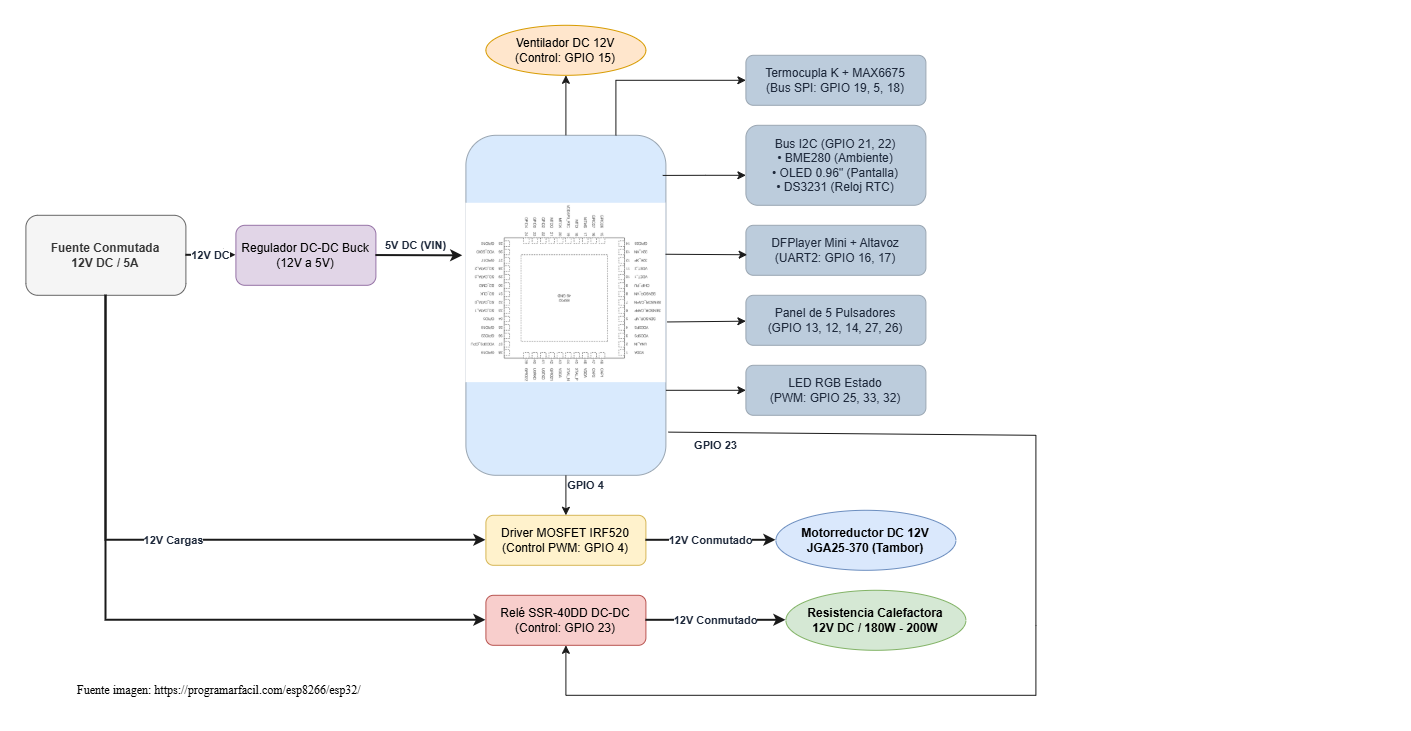

The diagram above was exported from draw.io. Its source (the exported page's mxGraphModel, read from the mxfile embedded in the PNG):
<mxGraphModel dx="1501" dy="798" grid="1" gridSize="10" guides="1" tooltips="1" connect="1" arrows="1" fold="1" page="1" pageScale="1" pageWidth="1169" pageHeight="827" math="0" shadow="0">
  <root>
    <mxCell id="0" />
    <mxCell id="1" parent="0" />
    <mxCell id="2" parent="1" style="rounded=1;whiteSpace=wrap;html=1;fillColor=#f5f5f5;strokeColor=#666666;fontColor=#333333;fontStyle=1;" value="Fuente Conmutada&lt;br&gt;12V DC / 5A" vertex="1">
      <mxGeometry height="80" width="160" x="10" y="320" as="geometry" />
    </mxCell>
    <mxCell id="3" parent="1" style="rounded=1;whiteSpace=wrap;html=1;fillColor=#e1d5e7;strokeColor=#9673a6;" value="Regulador DC-DC Buck&#10;(12V a 5V)" vertex="1">
      <mxGeometry height="60" width="140" x="220" y="330" as="geometry" />
    </mxCell>
    <mxCell id="4" parent="1" style="shape=rect;rounded=1;whiteSpace=wrap;html=1;fillColor=#D9EAFD;strokeColor=#9AA6B2;fontColor=#1E293B;fontStyle=1;fontSize=13;" value="MICROCONTROLADOR&#10;ESP32&#10;(Sistema Central)" vertex="1">
      <mxGeometry height="340" width="200" x="450" y="240" as="geometry" />
    </mxCell>
    <mxCell id="5" parent="1" style="rounded=1;whiteSpace=wrap;html=1;fillColor=#BCCCDC;strokeColor=#9AA6B2;fontColor=#1E293B;" value="Termocupla K + MAX6675&#10;(Bus SPI: GPIO 19, 5, 18)" vertex="1">
      <mxGeometry height="50" width="180" x="730" y="160" as="geometry" />
    </mxCell>
    <mxCell id="6" parent="1" style="rounded=1;whiteSpace=wrap;html=1;fillColor=#BCCCDC;strokeColor=#9AA6B2;fontColor=#1E293B;" value="Bus I2C (GPIO 21, 22)&#10;• BME280 (Ambiente)&#10;• OLED 0.96&quot; (Pantalla)&#10;• DS3231 (Reloj RTC)" vertex="1">
      <mxGeometry height="80" width="180" x="730" y="230" as="geometry" />
    </mxCell>
    <mxCell id="7" parent="1" style="rounded=1;whiteSpace=wrap;html=1;fillColor=#BCCCDC;strokeColor=#9AA6B2;fontColor=#1E293B;" value="DFPlayer Mini + Altavoz&#10;(UART2: GPIO 16, 17)" vertex="1">
      <mxGeometry height="50" width="180" x="730" y="330" as="geometry" />
    </mxCell>
    <mxCell id="8" parent="1" style="rounded=1;whiteSpace=wrap;html=1;fillColor=#BCCCDC;strokeColor=#9AA6B2;fontColor=#1E293B;" value="Panel de 5 Pulsadores&#10;(GPIO 13, 12, 14, 27, 26)" vertex="1">
      <mxGeometry height="50" width="180" x="730" y="400" as="geometry" />
    </mxCell>
    <mxCell id="9" parent="1" style="rounded=1;whiteSpace=wrap;html=1;fillColor=#BCCCDC;strokeColor=#9AA6B2;fontColor=#1E293B;" value="LED RGB Estado&#10;(PWM: GPIO 25, 33, 32)" vertex="1">
      <mxGeometry height="50" width="180" x="730" y="470" as="geometry" />
    </mxCell>
    <mxCell id="10" parent="1" style="rounded=1;whiteSpace=wrap;html=1;fillColor=#fff2cc;strokeColor=#d6b656;" value="Driver MOSFET IRF520&#10;(Control PWM: GPIO 4)" vertex="1">
      <mxGeometry height="50" width="160" x="470" y="620" as="geometry" />
    </mxCell>
    <mxCell id="11" parent="1" style="ellipse;whiteSpace=wrap;html=1;fillColor=#dae8fc;strokeColor=#6c8ebf;fontStyle=1;" value="Motorreductor DC 12V&#10;JGA25-370 (Tambor)" vertex="1">
      <mxGeometry height="60" width="180" x="760" y="615" as="geometry" />
    </mxCell>
    <mxCell id="12" parent="1" style="rounded=1;whiteSpace=wrap;html=1;fillColor=#f8cecc;strokeColor=#b85450;" value="Relé SSR-40DD DC-DC&#10;(Control: GPIO 23)" vertex="1">
      <mxGeometry height="50" width="160" x="470" y="700" as="geometry" />
    </mxCell>
    <mxCell id="13" parent="1" style="ellipse;whiteSpace=wrap;html=1;fillColor=#d5e8d4;strokeColor=#82b366;fontStyle=1;" value="Resistencia Calefactora&#10;12V DC / 180W - 200W" vertex="1">
      <mxGeometry height="60" width="180" x="770" y="695" as="geometry" />
    </mxCell>
    <mxCell id="14" parent="1" style="ellipse;whiteSpace=wrap;html=1;fillColor=#ffe6cc;strokeColor=#d79b00;" value="Ventilador DC 12V&#10;(Control: GPIO 15)" vertex="1">
      <mxGeometry height="50" width="160" x="470" y="130" as="geometry" />
    </mxCell>
    <mxCell id="15" edge="1" parent="1" source="2" style="edgeStyle=orthoEdgeStyle;rounded=0;html=1;strokeColor=#1A1A1A;strokeWidth=2;fontColor=#1E293B;fontStyle=1" target="3" value="12V DC">
      <mxGeometry relative="1" as="geometry" />
    </mxCell>
    <mxCell id="16" edge="1" parent="1" source="3" style="edgeStyle=orthoEdgeStyle;rounded=0;html=1;strokeColor=#1A1A1A;strokeWidth=2;fontColor=#1E293B;entryX=1.016;entryY=0.707;entryDx=0;entryDy=0;entryPerimeter=0;fontStyle=1" target="56TYpxXZSdm9q50Z0DX7-28" value="5V DC (VIN)">
      <mxGeometry relative="1" x="-0.0792" y="10" as="geometry">
        <mxPoint as="offset" />
      </mxGeometry>
    </mxCell>
    <mxCell id="17" edge="1" parent="1" source="2" style="edgeStyle=orthoEdgeStyle;rounded=0;html=1;strokeColor=#1A1A1A;strokeWidth=2;fontColor=#1E293B;entryX=0;entryY=0.5;fontStyle=1" target="10" value="12V Cargas">
      <mxGeometry relative="1" as="geometry">
        <Array as="points">
          <mxPoint x="90" y="645" />
        </Array>
      </mxGeometry>
    </mxCell>
    <mxCell id="18" edge="1" parent="1" source="2" style="edgeStyle=orthoEdgeStyle;rounded=0;html=1;strokeColor=#1A1A1A;strokeWidth=2;entryX=0;entryY=0.5;" target="12" value="">
      <mxGeometry relative="1" as="geometry">
        <Array as="points">
          <mxPoint x="90" y="725" />
          <mxPoint x="120" y="725" />
        </Array>
      </mxGeometry>
    </mxCell>
    <mxCell id="19" edge="1" parent="1" source="4" style="edgeStyle=orthoEdgeStyle;rounded=0;html=1;strokeColor=#1A1A1A;exitX=0.75;exitY=0;exitDx=0;exitDy=0;" target="5" value="">
      <mxGeometry relative="1" as="geometry">
        <Array as="points">
          <mxPoint x="600" y="185" />
        </Array>
      </mxGeometry>
    </mxCell>
    <mxCell id="20" edge="1" parent="1" source="4" style="edgeStyle=orthoEdgeStyle;rounded=0;html=1;strokeColor=#1A1A1A;entryX=0;entryY=0.625;entryDx=0;entryDy=0;entryPerimeter=0;exitX=0.984;exitY=0.118;exitDx=0;exitDy=0;exitPerimeter=0;" target="6" value="">
      <mxGeometry relative="1" as="geometry">
        <Array as="points">
          <mxPoint x="690" y="280" />
        </Array>
        <mxPoint x="670" y="350" as="sourcePoint" />
      </mxGeometry>
    </mxCell>
    <mxCell id="21" edge="1" parent="1" source="56TYpxXZSdm9q50Z0DX7-28" style="edgeStyle=orthoEdgeStyle;rounded=0;html=1;strokeColor=#1A1A1A;exitX=0.013;exitY=0.716;exitDx=0;exitDy=0;exitPerimeter=0;entryX=0.007;entryY=0.589;entryDx=0;entryDy=0;entryPerimeter=0;" target="7" value="">
      <mxGeometry relative="1" as="geometry" />
    </mxCell>
    <mxCell id="22" edge="1" parent="1" source="4" style="edgeStyle=orthoEdgeStyle;rounded=0;html=1;strokeColor=#1A1A1A;exitX=1.006;exitY=0.549;exitDx=0;exitDy=0;exitPerimeter=0;" target="8" value="">
      <mxGeometry relative="1" as="geometry" />
    </mxCell>
    <mxCell id="23" edge="1" parent="1" source="4" style="edgeStyle=orthoEdgeStyle;rounded=0;html=1;strokeColor=#1A1A1A;exitX=1;exitY=0.75;exitDx=0;exitDy=0;" target="9" value="">
      <mxGeometry relative="1" as="geometry" />
    </mxCell>
    <mxCell id="24" edge="1" parent="1" source="4" style="edgeStyle=orthoEdgeStyle;rounded=0;html=1;strokeColor=#1A1A1A;" target="14" value="">
      <mxGeometry relative="1" as="geometry" />
    </mxCell>
    <mxCell id="25" edge="1" parent="1" source="4" style="edgeStyle=orthoEdgeStyle;rounded=0;html=1;strokeColor=#1A1A1A;fontColor=#1E293B;fontStyle=1" target="10" value="GPIO 4">
      <mxGeometry relative="1" x="-0.5" y="20" as="geometry">
        <mxPoint as="offset" />
      </mxGeometry>
    </mxCell>
    <mxCell id="26" edge="1" parent="1" source="4" style="edgeStyle=orthoEdgeStyle;rounded=0;html=1;strokeColor=#1A1A1A;fontColor=#1E293B;exitX=1.013;exitY=0.873;exitDx=0;exitDy=0;exitPerimeter=0;entryX=0.5;entryY=1;entryDx=0;entryDy=0;fontStyle=1" target="12" value="GPIO 23">
      <mxGeometry relative="1" x="-0.9172" y="-13" as="geometry">
        <mxPoint as="offset" />
        <Array as="points">
          <mxPoint x="1020" y="540" />
          <mxPoint x="1020" y="730" />
          <mxPoint x="1020" y="800" />
          <mxPoint x="550" y="800" />
        </Array>
      </mxGeometry>
    </mxCell>
    <mxCell id="27" edge="1" parent="1" source="10" style="edgeStyle=orthoEdgeStyle;rounded=0;html=1;strokeColor=#1A1A1A;strokeWidth=2;fontColor=#1E293B;fontStyle=1" target="11" value="12V Conmutado">
      <mxGeometry relative="1" as="geometry" />
    </mxCell>
    <mxCell id="28" edge="1" parent="1" source="12" style="edgeStyle=orthoEdgeStyle;rounded=0;html=1;strokeColor=#1A1A1A;strokeWidth=2;fontColor=#1E293B;fontStyle=1" target="13" value="12V Conmutado">
      <mxGeometry relative="1" as="geometry" />
    </mxCell>
    <mxCell id="56TYpxXZSdm9q50Z0DX7-28" parent="1" style="shape=image;verticalLabelPosition=bottom;labelBackgroundColor=default;verticalAlign=top;aspect=fixed;imageAspect=0;image=data:image/png,(base64 omitted: 20556 chars);fillColor=#99CCFF;fontStyle=1;fontSize=12;fontFamily=Times New Roman;strokeColor=#1A1A1A;textShadow=0;rotation=-180;" value="" vertex="1">
      <mxGeometry height="179.32" width="200" x="450" y="308" as="geometry" />
    </mxCell>
    <mxCell id="56TYpxXZSdm9q50Z0DX7-29" parent="1" style="text;html=1;whiteSpace=wrap;strokeColor=none;fillColor=none;align=left;verticalAlign=middle;rounded=0;" value="&lt;font face=&quot;Times New Roman&quot;&gt;Fuente imagen: https://programarfacil.com/esp8266/esp32/&lt;/font&gt;" vertex="1">
      <mxGeometry height="30" width="1310" x="60" y="780" as="geometry" />
    </mxCell>
  </root>
</mxGraphModel>